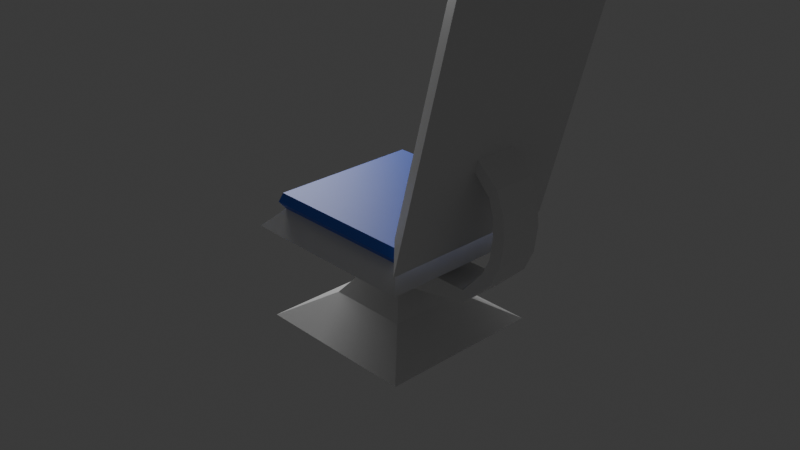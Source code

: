 # Source: pod_chair.blend  (saved by Blender 4.0.36; exported with 4.5.12 LTS)
import bpy
from mathutils import Matrix  # noqa: F401  (used for matrix-valued properties, if any)

bpy.ops.wm.read_factory_settings(use_empty=True)
scene = bpy.context.scene
scene.name = 'Scene'

# ---- collections
col_collection = bpy.data.collections.new('Collection'); scene.collection.children.link(col_collection)

# ---- materials (node trees are filled in below, after node groups)
mat_seat = bpy.data.materials.new('Seat')
mat_seat.alpha_threshold = 0.0
mat_seat.use_transparent_shadow = False
mat_seat.roughness = 0.5
mat_seat.line_color = (0.0, 0.0, 0.0, 1.0)
mat_cussion = bpy.data.materials.new('Cussion')
mat_cussion.use_transparent_shadow = False

# ---- material node trees
mat_seat.use_nodes = True; mat_seat.node_tree.nodes.clear()
_N = mat_seat.node_tree.nodes; _L = mat_seat.node_tree.links
n0 = _N.new('ShaderNodeOutputMaterial'); n0.name = 'Material Output'; n0.location = (300, 300)
n1 = _N.new('ShaderNodeBsdfPrincipled'); n1.name = 'Principled BSDF'; n1.location = (10, 300)
n1.inputs[3].default_value = 1.45
_L.new(n1.outputs[0], n0.inputs[0])
n0.is_active_output = True
mat_cussion.use_nodes = True; mat_cussion.node_tree.nodes.clear()
_N = mat_cussion.node_tree.nodes; _L = mat_cussion.node_tree.links
n0 = _N.new('ShaderNodeBsdfPrincipled'); n0.name = 'Principled BSDF'; n0.location = (10, 300)
n0.inputs[0].default_value = (0.06375, 0.16, 0.8003, 1.0)
n0.inputs[3].default_value = 1.45
n1 = _N.new('ShaderNodeOutputMaterial'); n1.name = 'Material Output'; n1.location = (300, 300)
_L.new(n0.outputs[0], n1.inputs[0])
n1.is_active_output = True

# ---- world
world_world = bpy.data.worlds.new('World'); scene.world = world_world
world_world.use_nodes = True; world_world.node_tree.nodes.clear()
_N = world_world.node_tree.nodes; _L = world_world.node_tree.links
n0 = _N.new('ShaderNodeOutputWorld'); n0.name = 'World Output'; n0.location = (300, 300)
n1 = _N.new('ShaderNodeBackground'); n1.name = 'Background'; n1.location = (10, 300)
n1.inputs[0].default_value = (0.05088, 0.05088, 0.05088, 1.0)
_L.new(n1.outputs[0], n0.inputs[0])
n0.is_active_output = True
world_world.color = (0.05088, 0.05088, 0.05088)
world_world.use_sun_shadow = False
world_world.sun_shadow_jitter_overblur = 0.0

# ---- cameras
cam_camera = bpy.data.cameras.new('Camera')
cam_camera.clip_end = 100.0
cam_camera.ortho_scale = 7.314

# ---- lights
light_light = bpy.data.lights.new('Light', 'POINT')
light_light.transmission_factor = 0.0
light_light.use_soft_falloff = False
light_light.energy = 1000.0
light_light.shadow_soft_size = 1.698
light_light.shadow_maximum_resolution = 0.006
light_light.use_absolute_resolution = True

# ---- meshes
me_cube_003 = bpy.data.meshes.new('Cube.003')
me_cube_003.from_pydata([(-1.75, -14.0, -12.86), (-1.512, -12.73, -10.0), (-1.75, -0.6667, -12.86), (-1.512, -1.935, -10.0), (0.75, -14.0, -12.86), (0.5123, -12.73, -10.0), (0.75, -0.6667, -12.86), (0.5123, -1.935, -10.0), (-1.575, -13.07, -8.957), (-1.575, -1.6, -8.957), (0.575, -1.6, -8.957), (0.575, -13.07, -8.957), (-1.532, -12.84, -7.533), (-1.532, -1.827, -7.533), (0.5324, -1.827, -7.533), (0.5324, -12.84, -7.533), (-0.7894, -5.79, -15.34), (-0.7894, -8.877, -15.34), (-0.2106, -5.79, -15.34), (-0.2106, -8.877, -15.34), (-0.7894, -5.79, -19.6), (-0.7894, -8.877, -19.6), (-0.2106, -5.79, -19.6), (-0.2106, -8.877, -19.6), (1.202, -8.927, -11.5), (1.202, -5.84, -11.5), (1.349, -8.927, -12.47), (1.349, -5.84, -12.47), (0.9035, -8.877, -15.34), (0.9035, -5.79, -15.34), (0.9035, -5.79, -17.29), (0.9035, -8.877, -17.29), (-1.65, -1.201, -27.88), (-1.65, -13.47, -27.88), (0.6499, -1.201, -27.88), (0.6499, -13.47, -27.88), (-1.062, -10.33, -23.73), (0.06168, -10.33, -23.73), (0.06168, -4.338, -23.73), (-1.062, -4.338, -23.73), (1.037, -8.896, 2.478), (1.037, -5.809, 2.478), (1.078, -8.896, 4.364), (1.078, -5.809, 4.364), (0.7411, -14.04, -9.975), (0.7411, -0.6613, -9.975), (2.214, -14.04, 53.89), (2.214, -0.6613, 53.89), (0.595, -13.21, -5.658), (0.595, -1.496, -5.658), (1.902, -13.21, 50.93), (1.902, -1.496, 50.93), (-0.2106, -8.877, -18.29), (-0.2106, -5.79, -18.29), (-0.7894, -5.79, -18.29), (-0.7894, -8.877, -18.29), (1.304, -8.927, -12.18), (1.304, -5.84, -12.18), (0.9035, -8.877, -16.69), (0.9035, -5.79, -16.69), (1.065, -8.896, 3.784), (1.065, -5.809, 3.784), (1.761, -14.04, 34.24), (1.761, -0.6613, 34.24), (1.5, -13.21, 33.52), (1.5, -1.496, 33.52), (1.836, -11.27, 48.05), (1.836, -3.432, 48.05), (1.567, -11.27, 36.4), (1.567, -3.432, 36.4), (1.836, -11.27, 48.05), (1.836, -3.432, 48.05), (1.567, -11.27, 36.4), (1.567, -3.432, 36.4), (1.704, -11.61, 48.99), (1.704, -3.09, 48.99), (1.411, -11.61, 36.32), (1.411, -3.09, 36.32), (1.559, -11.16, 48.7), (1.559, -3.547, 48.7), (1.298, -11.16, 37.39), (1.298, -3.547, 37.39), (0.7045, -10.68, -0.917), (0.7045, -4.027, -0.917), (1.391, -4.027, 28.78), (1.391, -10.68, 28.78), (0.7045, -10.68, -0.917), (0.7045, -4.027, -0.917), (1.391, -4.027, 28.78), (1.391, -10.68, 28.78), (0.5774, -10.84, -1.292), (0.5774, -3.869, -1.292), (1.296, -3.869, 29.82), (1.296, -10.84, 29.82), (0.4871, -10.63, -0.05717), (0.4871, -4.07, -0.05717), (1.164, -4.07, 29.26), (1.164, -10.63, 29.26), (1.202, -8.927, -11.5), (1.202, -5.84, -11.5), (1.349, -8.927, -12.47), (1.349, -5.84, -12.47), (1.304, -8.927, -12.18), (1.304, -5.84, -12.18), (1.202, -8.927, -11.5), (1.202, -5.84, -11.5), (1.349, -8.927, -12.47), (1.349, -5.84, -12.47), (1.425, -8.927, -9.164), (1.425, -5.84, -9.164), (1.309, -8.927, -8.936), (1.309, -5.84, -8.936), (1.477, -8.927, -9.265), (1.477, -5.84, -9.265), (1.468, -8.927, -5.24), (1.468, -5.84, -5.24), (1.351, -8.927, -5.398), (1.351, -5.84, -5.398), (1.52, -8.927, -5.17), (1.52, -5.84, -5.17), (1.442, -8.927, -2.052), (1.442, -5.84, -2.052), (1.34, -8.927, -2.724), (1.34, -5.84, -2.724), (1.487, -8.927, -1.754), (1.487, -5.84, -1.754), (1.347, -8.927, 0.8885), (1.347, -5.84, 0.8885), (1.27, -8.927, -0.1348), (1.27, -5.84, -0.1348), (1.381, -8.927, 1.343), (1.381, -5.84, 1.343)], [(56, 102), (57, 103)], [(0, 1, 3, 2), (2, 3, 7, 6), (6, 7, 5, 4), (4, 5, 1, 0), (2, 6, 18, 16), (5, 7, 10, 11), (11, 10, 14, 15), (3, 1, 8, 9), (1, 5, 11, 8), (7, 3, 9, 10), (14, 13, 12, 15), (9, 8, 12, 13), (8, 11, 15, 12), (10, 9, 13, 14), (29, 28, 24, 25), (0, 2, 16, 17), (6, 4, 19, 18), (4, 0, 17, 19), (37, 36, 33, 35), (55, 54, 20, 21), (52, 55, 21, 23), (54, 53, 22, 20), (59, 29, 25, 57), (58, 31, 26, 56), (31, 30, 27, 26), (23, 22, 30, 31), (52, 23, 31, 58), (53, 18, 29, 59), (18, 19, 28, 29), (32, 34, 35, 33), (39, 38, 34, 32), (38, 37, 35, 34), (36, 39, 32, 33), (21, 20, 39, 36), (22, 23, 37, 38), (20, 22, 38, 39), (23, 21, 36, 37), (60, 62, 44, 40), (63, 65, 51, 47), (40, 44, 45, 41), (61, 63, 47, 43), (43, 47, 46, 42), (50, 66, 68, 64), (47, 51, 50, 46), (62, 64, 48, 44), (44, 48, 49, 45), (46, 50, 64, 62), (65, 84, 85, 64), (41, 45, 63, 61), (45, 49, 65, 63), (42, 46, 62, 60), (22, 53, 59, 30), (19, 52, 58, 28), (28, 58, 56, 24), (30, 59, 57, 27), (16, 18, 53, 54), (19, 17, 55, 52), (17, 16, 54, 55), (68, 72, 73, 69), (64, 68, 69, 65), (65, 69, 67, 51), (51, 67, 66, 50), (73, 77, 75, 71), (66, 70, 72, 68), (69, 73, 71, 67), (67, 71, 70, 66), (76, 80, 81, 77), (71, 75, 74, 70), (72, 76, 77, 73), (70, 74, 76, 72), (81, 80, 78, 79), (74, 78, 80, 76), (77, 81, 79, 75), (75, 79, 78, 74), (84, 88, 89, 85), (49, 83, 84, 65), (64, 85, 82, 48), (48, 82, 83, 49), (89, 93, 90, 86), (83, 87, 88, 84), (85, 89, 86, 82), (82, 86, 87, 83), (92, 96, 97, 93), (86, 90, 91, 87), (88, 92, 93, 89), (87, 91, 92, 88), (95, 94, 97, 96), (91, 95, 96, 92), (93, 97, 94, 90), (90, 94, 95, 91), (26, 27, 101, 100), (25, 24, 98, 99), (100, 101, 107, 106), (99, 98, 104, 105), (106, 107, 113, 112), (105, 104, 110, 111), (112, 113, 119, 118), (111, 110, 116, 117), (118, 119, 125, 124), (117, 116, 122, 123), (124, 125, 131, 130), (123, 122, 128, 129), (112, 108, 102, 106), (118, 114, 108, 112), (124, 120, 114, 118), (126, 120, 124, 130), (128, 122, 120, 126), (122, 116, 114, 120), (116, 110, 108, 114), (110, 104, 102, 108), (111, 109, 103, 105), (117, 115, 109, 111), (123, 121, 115, 117), (127, 121, 123, 129), (131, 125, 121, 127), (125, 119, 115, 121), (119, 113, 109, 115), (113, 107, 103, 109), (43, 42, 130, 131), (61, 127, 129, 41), (61, 43, 131, 127), (60, 126, 130, 42), (60, 40, 128, 126), (41, 129, 128, 40)])
me_cube_003.polygons.foreach_set('material_index', [0, 0, 0, 0, 0, 1, 1, 1, 1, 1, 1, 1, 1, 1, 0, 0, 0, 0, 0, 0, 0, 0, 0, 0, 0, 0, 0, 0, 0, 0, 0, 0, 0, 0, 0, 0, 0, 0, 0, 0, 0, 0, 0, 0, 0, 0, 0, 0, 0, 0, 0, 0, 0, 0, 0, 0, 0, 0, 0, 0, 0, 0, 1, 0, 0, 0, 1, 1, 1, 1, 1, 1, 1, 1, 0, 0, 0, 0, 1, 0, 0, 0, 1, 1, 1, 1, 1, 1, 1, 1, 0, 0, 0, 0, 0, 0, 0, 0, 0, 0, 0, 0, 0, 0, 0, 0, 0, 0, 0, 0, 0, 0, 0, 0, 0, 0, 0, 0, 0, 0, 0, 0, 0, 0])
_uv = me_cube_003.uv_layers.new(name='UVMap')
_uv.uv.foreach_set('vector', [0.375, 0.0, 0.625, 0.0, 0.625, 0.25, 0.375, 0.25, 0.375, 0.25, 0.625, 0.25, 0.625, 0.5, 0.375, 0.5, 0.375, 0.5, 0.625, 0.5, 0.625, 0.75, 0.375, 0.75, 0.375, 0.75, 0.625, 0.75, 0.625, 1.0, 0.375, 1.0, 0.375, 0.25, 0.375, 0.5, 0.375, 0.5, 0.375, 0.25, 0.625, 0.75, 0.625, 0.5, 0.625, 0.5, 0.625, 0.75, 0.625, 0.75, 0.625, 0.5, 0.625, 0.5, 0.625, 0.75, 0.625, 0.25, 0.625, 0.0, 0.625, 0.0, 0.625, 0.25, 0.625, 1.0, 0.625, 0.75, 0.625, 0.75, 0.625, 1.0, 0.625, 0.5, 0.625, 0.25, 0.625, 0.25, 0.625, 0.5, 0.625, 0.5, 0.875, 0.5, 0.875, 0.75, 0.625, 0.75, 0.625, 0.25, 0.625, 0.0, 0.625, 0.0, 0.625, 0.25, 0.625, 1.0, 0.625, 0.75, 0.625, 0.75, 0.625, 1.0, 0.625, 0.5, 0.625, 0.25, 0.625, 0.25, 0.625, 0.5, 0.375, 0.5, 0.375, 0.75, 0.375, 0.75, 0.375, 0.5, 0.375, 0.0, 0.375, 0.25, 0.375, 0.25, 0.375, 0.0, 0.375, 0.5, 0.375, 0.75, 0.375, 0.75, 0.375, 0.5, 0.375, 0.75, 0.375, 1.0, 0.375, 1.0, 0.375, 0.75, 0.375, 0.75, 0.375, 1.0, 0.375, 1.0, 0.375, 0.75, 0.375, 0.0, 0.375, 0.25, 0.375, 0.25, 0.375, 0.0, 0.375, 0.75, 0.375, 1.0, 0.375, 1.0, 0.375, 0.75, 0.375, 0.25, 0.375, 0.5, 0.375, 0.5, 0.375, 0.25, 0.375, 0.5, 0.375, 0.5, 0.375, 0.5, 0.375, 0.5, 0.375, 0.75, 0.375, 0.75, 0.375, 0.75, 0.375, 0.75, 0.375, 0.75, 0.375, 0.5, 0.375, 0.5, 0.375, 0.75, 0.375, 0.75, 0.375, 0.5, 0.375, 0.5, 0.375, 0.75, 0.375, 0.75, 0.375, 0.75, 0.375, 0.75, 0.375, 0.75, 0.375, 0.5, 0.375, 0.5, 0.375, 0.5, 0.375, 0.5, 0.375, 0.5, 0.375, 0.75, 0.375, 0.75, 0.375, 0.5, 0.125, 0.5, 0.375, 0.5, 0.375, 0.75, 0.125, 0.75, 0.375, 0.25, 0.375, 0.5, 0.375, 0.5, 0.375, 0.25, 0.375, 0.5, 0.375, 0.75, 0.375, 0.75, 0.375, 0.5, 0.375, 0.0, 0.375, 0.25, 0.375, 0.25, 0.375, 0.0, 0.375, 0.0, 0.375, 0.25, 0.375, 0.25, 0.375, 0.0, 0.375, 0.5, 0.375, 0.75, 0.375, 0.75, 0.375, 0.5, 0.375, 0.25, 0.375, 0.5, 0.375, 0.5, 0.375, 0.25, 0.375, 0.75, 0.375, 1.0, 0.375, 1.0, 0.375, 0.75, 0.375, 0.75, 0.375, 0.75, 0.375, 0.75, 0.375, 0.75, 0.375, 0.5, 0.375, 0.5, 0.375, 0.5, 0.375, 0.5, 0.375, 0.75, 0.375, 0.75, 0.375, 0.5, 0.375, 0.5, 0.375, 0.5, 0.375, 0.5, 0.375, 0.5, 0.375, 0.5, 0.375, 0.5, 0.375, 0.5, 0.375, 0.75, 0.375, 0.75, 0.375, 0.75, 0.375, 0.75, 0.375, 0.75, 0.375, 0.75, 0.375, 0.5, 0.375, 0.5, 0.375, 0.75, 0.375, 0.75, 0.375, 0.75, 0.375, 0.75, 0.375, 0.75, 0.375, 0.75, 0.375, 0.75, 0.375, 0.75, 0.375, 0.5, 0.375, 0.5, 0.375, 0.75, 0.375, 0.75, 0.375, 0.75, 0.375, 0.75, 0.375, 0.5, 0.375, 0.5, 0.375, 0.75, 0.375, 0.75, 0.375, 0.5, 0.375, 0.5, 0.375, 0.5, 0.375, 0.5, 0.375, 0.5, 0.375, 0.5, 0.375, 0.5, 0.375, 0.5, 0.375, 0.75, 0.375, 0.75, 0.375, 0.75, 0.375, 0.75, 0.375, 0.5, 0.375, 0.5, 0.375, 0.5, 0.375, 0.5, 0.375, 0.75, 0.375, 0.75, 0.375, 0.75, 0.375, 0.75, 0.375, 0.75, 0.375, 0.75, 0.375, 0.75, 0.375, 0.75, 0.375, 0.5, 0.375, 0.5, 0.375, 0.5, 0.375, 0.5, 0.375, 0.25, 0.375, 0.5, 0.375, 0.5, 0.375, 0.25, 0.375, 0.75, 0.375, 1.0, 0.375, 1.0, 0.375, 0.75, 0.375, 0.0, 0.375, 0.25, 0.375, 0.25, 0.375, 0.0, 0.375, 0.75, 0.375, 0.75, 0.375, 0.5, 0.375, 0.5, 0.375, 0.75, 0.375, 0.75, 0.375, 0.5, 0.375, 0.5, 0.375, 0.5, 0.375, 0.5, 0.375, 0.5, 0.375, 0.5, 0.375, 0.5, 0.375, 0.5, 0.375, 0.75, 0.375, 0.75, 0.375, 0.5, 0.375, 0.5, 0.375, 0.5, 0.375, 0.5, 0.375, 0.75, 0.375, 0.75, 0.375, 0.75, 0.375, 0.75, 0.375, 0.5, 0.375, 0.5, 0.375, 0.5, 0.375, 0.5, 0.375, 0.5, 0.375, 0.5, 0.375, 0.75, 0.375, 0.75, 0.375, 0.75, 0.375, 0.75, 0.375, 0.5, 0.375, 0.5, 0.375, 0.5, 0.375, 0.5, 0.375, 0.75, 0.375, 0.75, 0.375, 0.75, 0.375, 0.75, 0.375, 0.5, 0.375, 0.5, 0.375, 0.75, 0.375, 0.75, 0.375, 0.75, 0.375, 0.75, 0.375, 0.5, 0.375, 0.75, 0.375, 0.75, 0.375, 0.5, 0.375, 0.75, 0.375, 0.75, 0.375, 0.75, 0.375, 0.75, 0.375, 0.5, 0.375, 0.5, 0.375, 0.5, 0.375, 0.5, 0.375, 0.5, 0.375, 0.5, 0.375, 0.75, 0.375, 0.75, 0.375, 0.5, 0.375, 0.5, 0.375, 0.75, 0.375, 0.75, 0.375, 0.5, 0.375, 0.5, 0.375, 0.5, 0.375, 0.5, 0.375, 0.75, 0.375, 0.75, 0.375, 0.75, 0.375, 0.75, 0.375, 0.75, 0.375, 0.75, 0.375, 0.5, 0.375, 0.5, 0.375, 0.75, 0.375, 0.75, 0.375, 0.75, 0.375, 0.75, 0.375, 0.5, 0.375, 0.5, 0.375, 0.5, 0.375, 0.5, 0.375, 0.75, 0.375, 0.75, 0.375, 0.75, 0.375, 0.75, 0.375, 0.75, 0.375, 0.75, 0.375, 0.5, 0.375, 0.5, 0.375, 0.5, 0.375, 0.5, 0.375, 0.75, 0.375, 0.75, 0.375, 0.75, 0.375, 0.75, 0.375, 0.5, 0.375, 0.5, 0.375, 0.5, 0.375, 0.5, 0.375, 0.75, 0.375, 0.75, 0.375, 0.5, 0.375, 0.5, 0.375, 0.5, 0.375, 0.5, 0.375, 0.5, 0.375, 0.75, 0.375, 0.75, 0.375, 0.5, 0.375, 0.5, 0.375, 0.5, 0.375, 0.5, 0.375, 0.5, 0.375, 0.75, 0.375, 0.75, 0.375, 0.75, 0.375, 0.75, 0.375, 0.75, 0.375, 0.75, 0.375, 0.5, 0.375, 0.5, 0.375, 0.75, 0.375, 0.5, 0.375, 0.5, 0.375, 0.75, 0.375, 0.5, 0.375, 0.75, 0.375, 0.75, 0.375, 0.5, 0.375, 0.75, 0.375, 0.5, 0.375, 0.5, 0.375, 0.75, 0.375, 0.5, 0.375, 0.75, 0.375, 0.75, 0.375, 0.5, 0.375, 0.75, 0.375, 0.5, 0.375, 0.5, 0.375, 0.75, 0.375, 0.5, 0.375, 0.75, 0.375, 0.75, 0.375, 0.5, 0.375, 0.75, 0.375, 0.5, 0.375, 0.5, 0.375, 0.75, 0.375, 0.5, 0.375, 0.75, 0.375, 0.75, 0.375, 0.5, 0.375, 0.75, 0.375, 0.5, 0.375, 0.5, 0.375, 0.75, 0.375, 0.5, 0.375, 0.75, 0.375, 0.75, 0.375, 0.5, 0.375, 0.75, 0.375, 0.5, 0.375, 0.5, 0.375, 0.75, 0.375, 0.5, 0.375, 0.75, 0.375, 0.75, 0.375, 0.5, 0.375, 0.75, 0.0, 0.0, 0.0, 0.0, 0.375, 0.75, 0.375, 0.75, 0.0, 0.0, 0.0, 0.0, 0.375, 0.75, 0.375, 0.75, 0.0, 0.0, 0.0, 0.0, 0.375, 0.75, 0.0, 0.0, 0.0, 0.0, 0.375, 0.75, 0.375, 0.75, 0.375, 0.75, 0.375, 0.75, 0.0, 0.0, 0.0, 0.0, 0.375, 0.75, 0.375, 0.75, 0.0, 0.0, 0.0, 0.0, 0.375, 0.75, 0.375, 0.75, 0.0, 0.0, 0.0, 0.0, 0.375, 0.75, 0.375, 0.75, 0.0, 0.0, 0.0, 0.0, 0.375, 0.5, 0.0, 0.0, 0.0, 0.0, 0.375, 0.5, 0.375, 0.5, 0.0, 0.0, 0.0, 0.0, 0.375, 0.5, 0.375, 0.5, 0.0, 0.0, 0.0, 0.0, 0.375, 0.5, 0.0, 0.0, 0.0, 0.0, 0.375, 0.5, 0.375, 0.5, 0.375, 0.5, 0.375, 0.5, 0.0, 0.0, 0.0, 0.0, 0.375, 0.5, 0.375, 0.5, 0.0, 0.0, 0.0, 0.0, 0.375, 0.5, 0.375, 0.5, 0.0, 0.0, 0.0, 0.0, 0.375, 0.5, 0.375, 0.5, 0.0, 0.0, 0.0, 0.0, 0.375, 0.5, 0.375, 0.75, 0.375, 0.75, 0.375, 0.5, 0.375, 0.5, 0.0, 0.0, 0.375, 0.5, 0.375, 0.5, 0.375, 0.5, 0.375, 0.5, 0.375, 0.5, 0.0, 0.0, 0.375, 0.75, 0.0, 0.0, 0.375, 0.75, 0.375, 0.75, 0.375, 0.75, 0.375, 0.75, 0.375, 0.75, 0.0, 0.0, 0.375, 0.5, 0.375, 0.5, 0.375, 0.75, 0.375, 0.75])
me_cube_003.materials.append(mat_seat)
me_cube_003.materials.append(mat_cussion)
me_cube_003.update()

# ---- objects
ob_light = bpy.data.objects.new('Light', light_light)
ob_camera = bpy.data.objects.new('Camera', cam_camera)
ob_cube_002 = bpy.data.objects.new('Cube.002', me_cube_003)

# ---- transforms, parenting, visibility, modifiers, constraints
ob_light.location = (-5.451, 2.377, 3.193)
ob_light.rotation_euler = (0.6503, 0.05522, 1.866)
ob_light.lock_rotations_4d = False
ob_light.empty_display_type = 'ARROWS'
ob_light.color = (0.0, 0.0, 0.0, 0.0)
ob_light.lineart.crease_threshold = 0.0
ob_camera.location = (7.359, -6.926, 4.958)
ob_camera.rotation_euler = (1.109, 0.0, 0.8149)
ob_camera.lock_rotations_4d = False
ob_camera.empty_display_type = 'ARROWS'
ob_camera.color = (0.0, 0.0, 0.0, 0.0)
ob_camera.display_type = 'WIRE'
ob_camera.lineart.crease_threshold = 0.0
ob_cube_002.location = (0.4, 1.1, 0.8)
ob_cube_002.scale = (0.8, 0.15, 0.07)

# ---- collection membership
col_collection.objects.link(ob_light)
col_collection.objects.link(ob_camera)
col_collection.objects.link(ob_cube_002)

# ---- scene / render settings (as saved in the file)
scene.camera = ob_camera
scene.frame_start = 1; scene.frame_end = 250; scene.frame_set(1)
scene.render.engine = 'BLENDER_EEVEE_NEXT'
scene.cycles.sampling_pattern = 'TABULATED_SOBOL'
bpy.context.view_layer.update()
